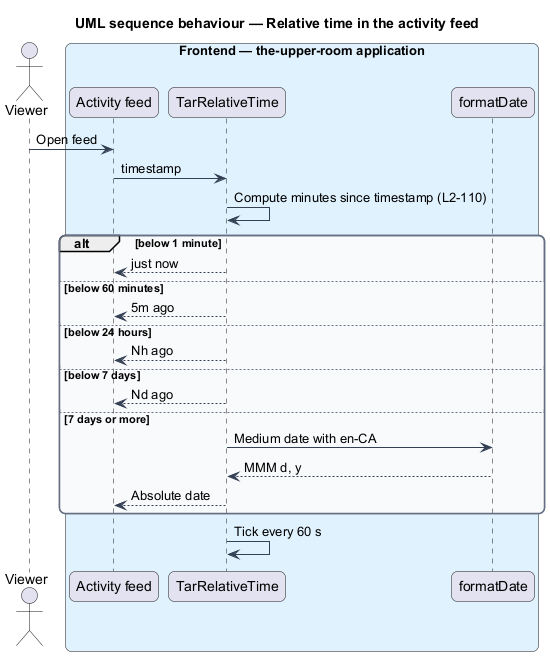

The diagram above was rendered by PlantUML. Its source (embedded in the PNG):
@startuml
title UML sequence behaviour — Relative time in the activity feed
skinparam backgroundColor #FFFFFF
skinparam shadowing false
skinparam roundcorner 12
skinparam defaultFontName Arial
skinparam ArrowColor #344054
skinparam rectangle {
  BorderColor #344054
  FontColor #101828
}
skinparam package {
  BorderColor #667085
  FontColor #101828
  BackgroundColor #F9FAFB
}
actor "Viewer" as actor
box "Frontend — the-upper-room application" #E0F2FE
  participant "Activity feed" as feed
  participant "TarRelativeTime" as rt
  participant "formatDate" as fd
end box
actor -> feed : Open feed
feed -> rt : timestamp
rt -> rt : Compute minutes since timestamp (L2-110)
alt below 1 minute
  rt --> feed : just now
else below 60 minutes
  rt --> feed : 5m ago
else below 24 hours
  rt --> feed : Nh ago
else below 7 days
  rt --> feed : Nd ago
else 7 days or more
  rt -> fd : Medium date with en-CA
  fd --> rt : MMM d, y
  rt --> feed : Absolute date
end
rt -> rt : Tick every 60 s
@enduml